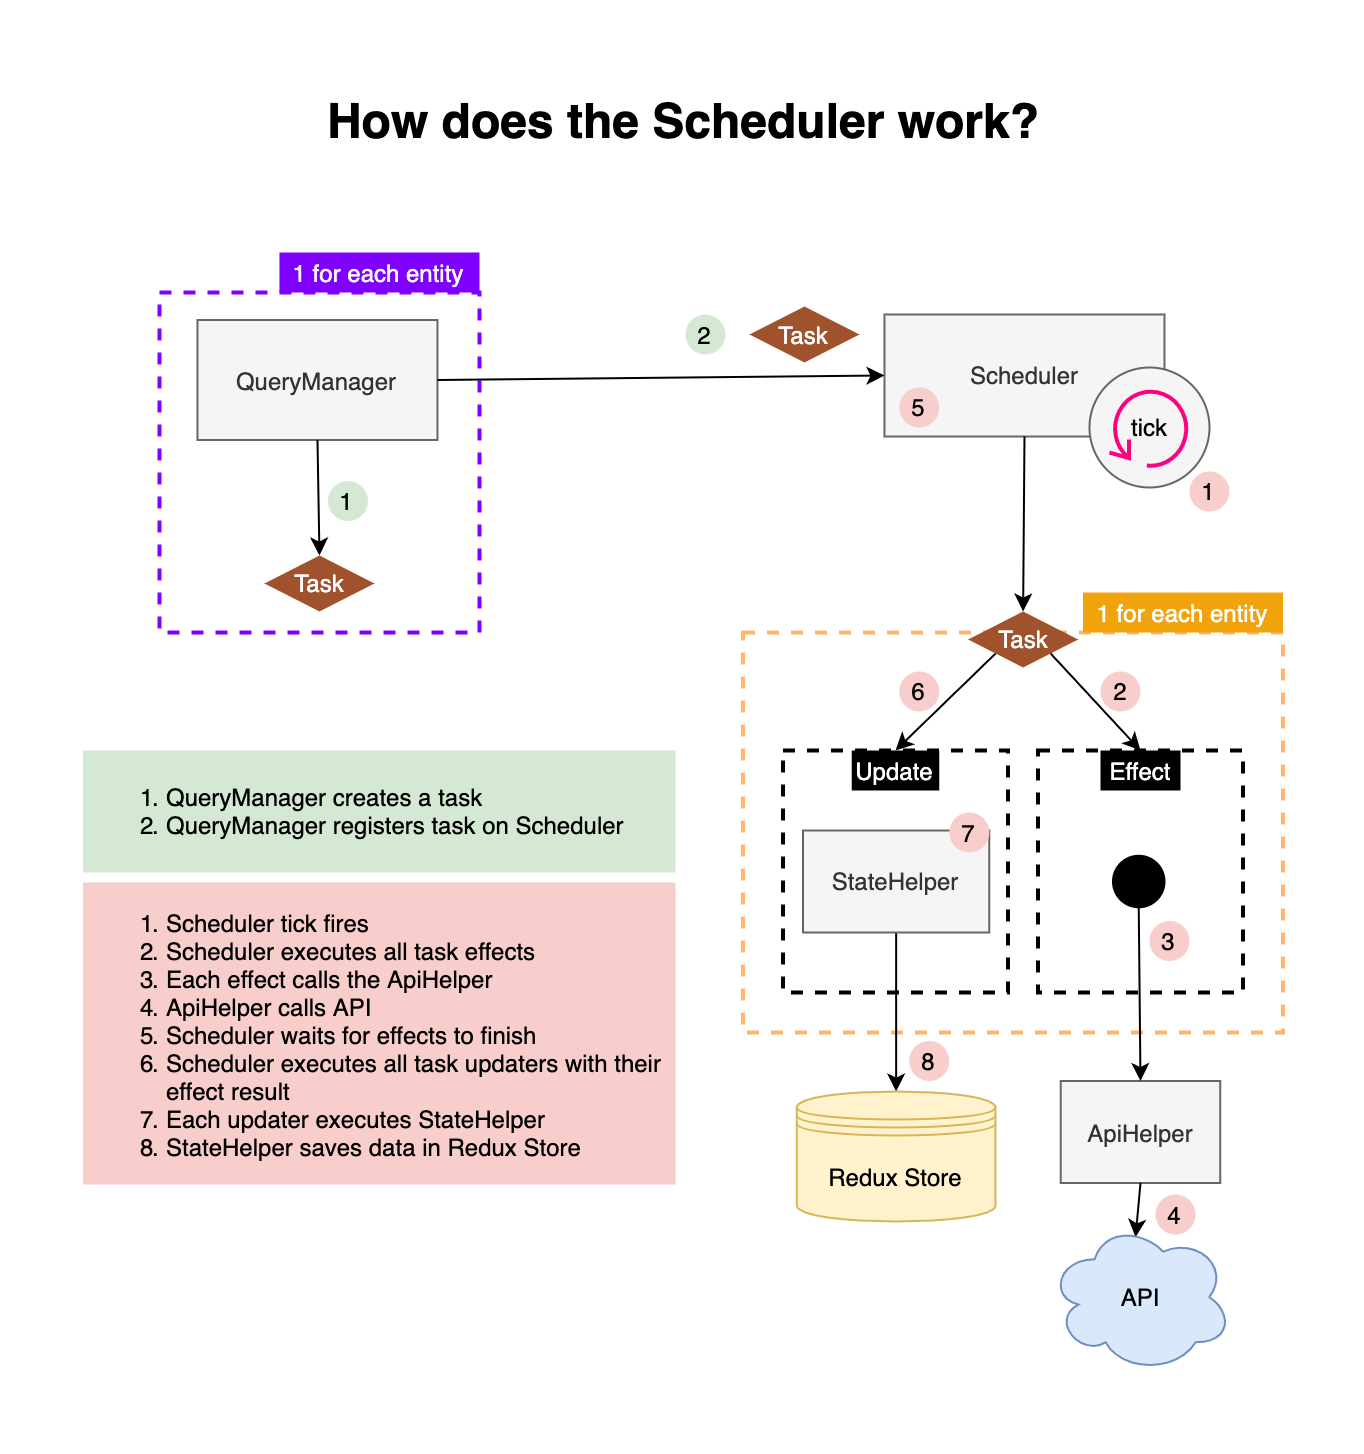

The diagram above was exported from draw.io. Its source (the exported page's mxGraphModel, read from the mxfile embedded in the PNG):
<mxGraphModel dx="1137" dy="611" grid="1" gridSize="10" guides="1" tooltips="1" connect="1" arrows="1" fold="1" page="1" pageScale="1" pageWidth="1169" pageHeight="827" math="0" shadow="0">
  <root>
    <mxCell id="0" />
    <mxCell id="1" parent="0" />
    <mxCell id="M077CeetCju3HIXt4Syk-1" value="" style="rounded=0;whiteSpace=wrap;html=1;fontColor=#FFFFFF;strokeWidth=2;strokeColor=#FFB570;dashed=1;" parent="1" vertex="1">
      <mxGeometry x="615" y="305.75" width="270" height="200" as="geometry" />
    </mxCell>
    <mxCell id="7jK6sp7hK5_15Q3kwuUP-140" value="" style="rounded=0;whiteSpace=wrap;html=1;fontColor=#FFFFFF;strokeWidth=2;dashed=1;strokeColor=#7F00FF;fillColor=none;" parent="1" vertex="1">
      <mxGeometry x="323.24" y="135.75" width="160" height="170" as="geometry" />
    </mxCell>
    <mxCell id="xomZxtXsx8mHrPZNWI-x-6" value="QueryManager" style="whiteSpace=wrap;html=1;rounded=0;fillColor=#f5f5f5;strokeColor=#666666;fontColor=#333333;" parent="1" vertex="1">
      <mxGeometry x="342.24" y="149.5" width="120" height="60" as="geometry" />
    </mxCell>
    <mxCell id="xomZxtXsx8mHrPZNWI-x-24" value="Scheduler" style="whiteSpace=wrap;html=1;rounded=0;fillColor=#f5f5f5;strokeColor=#666666;fontColor=#333333;" parent="1" vertex="1">
      <mxGeometry x="685.74" y="146.75" width="140" height="61" as="geometry" />
    </mxCell>
    <mxCell id="7jK6sp7hK5_15Q3kwuUP-4" value="" style="endArrow=classic;html=1;exitX=1;exitY=0.5;exitDx=0;exitDy=0;entryX=0;entryY=0.5;entryDx=0;entryDy=0;startArrow=none;" parent="1" source="xomZxtXsx8mHrPZNWI-x-6" target="xomZxtXsx8mHrPZNWI-x-24" edge="1">
      <mxGeometry width="50" height="50" relative="1" as="geometry">
        <mxPoint x="625.74" y="180.0000000000001" as="sourcePoint" />
        <mxPoint x="540.99" y="374" as="targetPoint" />
      </mxGeometry>
    </mxCell>
    <mxCell id="7jK6sp7hK5_15Q3kwuUP-128" value="&lt;font color=&quot;#000000&quot;&gt;How does the Scheduler work?&lt;/font&gt;" style="text;strokeColor=none;fillColor=none;html=1;fontSize=24;fontStyle=1;verticalAlign=middle;align=center;fontColor=#FFFFFF;" parent="1" vertex="1">
      <mxGeometry x="395" y="30" width="380" height="40" as="geometry" />
    </mxCell>
    <mxCell id="7jK6sp7hK5_15Q3kwuUP-137" value="" style="endArrow=classic;html=1;exitX=0.5;exitY=1;exitDx=0;exitDy=0;entryX=0.5;entryY=0;entryDx=0;entryDy=0;" parent="1" source="xomZxtXsx8mHrPZNWI-x-6" target="M077CeetCju3HIXt4Syk-18" edge="1">
      <mxGeometry width="50" height="50" relative="1" as="geometry">
        <mxPoint x="461.74" y="413" as="sourcePoint" />
        <mxPoint x="411.3699999999999" y="299" as="targetPoint" />
      </mxGeometry>
    </mxCell>
    <mxCell id="7jK6sp7hK5_15Q3kwuUP-138" value="" style="ellipse;whiteSpace=wrap;html=1;aspect=fixed;strokeWidth=1;fillColor=#f5f5f5;strokeColor=#666666;fontColor=#333333;" parent="1" vertex="1">
      <mxGeometry x="788.24" y="173.25" width="60" height="60" as="geometry" />
    </mxCell>
    <mxCell id="7jK6sp7hK5_15Q3kwuUP-118" value="tick" style="shape=mxgraph.bpmn.loop;html=1;outlineConnect=0;fontColor=#000000;strokeWidth=2;strokeColor=#FF0080;fillColor=none;" parent="1" vertex="1">
      <mxGeometry x="798.24" y="183.25" width="40" height="40" as="geometry" />
    </mxCell>
    <mxCell id="7jK6sp7hK5_15Q3kwuUP-139" value="&lt;font style=&quot;font-size: 12px&quot;&gt;Task&lt;/font&gt;" style="rhombus;whiteSpace=wrap;html=1;dashed=1;dashPattern=1 1;strokeWidth=2;fillColor=#a0522d;fontColor=#ffffff;strokeColor=none;" parent="1" vertex="1">
      <mxGeometry x="618.24" y="142.75" width="55" height="28" as="geometry" />
    </mxCell>
    <mxCell id="7jK6sp7hK5_15Q3kwuUP-141" value="1 for each entity" style="text;html=1;strokeColor=none;align=center;verticalAlign=middle;whiteSpace=wrap;rounded=0;dashed=1;fontColor=#FFFFFF;fillColor=#7F00FF;" parent="1" vertex="1">
      <mxGeometry x="383.23" y="115.75" width="100.01" height="20" as="geometry" />
    </mxCell>
    <mxCell id="Iq347oKlVBrvpWfJDl9Z-2" value="&lt;ol&gt;&lt;li&gt;Scheduler tick fires&lt;/li&gt;&lt;li&gt;Scheduler executes all task effects&lt;/li&gt;&lt;li&gt;Each effect calls the ApiHelper&lt;/li&gt;&lt;li&gt;ApiHelper calls API&lt;/li&gt;&lt;li&gt;Scheduler waits for effects to finish&lt;/li&gt;&lt;li&gt;Scheduler executes all task updaters with their effect result&lt;/li&gt;&lt;li&gt;Each updater executes StateHelper&lt;/li&gt;&lt;li&gt;StateHelper saves data in Redux Store&lt;/li&gt;&lt;/ol&gt;" style="text;html=1;whiteSpace=wrap;verticalAlign=middle;overflow=hidden;strokeWidth=2;align=left;fillColor=#f8cecc;dashed=1;dashPattern=1 1;" parent="1" vertex="1">
      <mxGeometry x="285" y="430.75" width="296.24" height="151" as="geometry" />
    </mxCell>
    <mxCell id="Iq347oKlVBrvpWfJDl9Z-3" value="1" style="ellipse;whiteSpace=wrap;html=1;aspect=fixed;strokeWidth=2;fillColor=#f8cecc;strokeColor=none;" parent="1" vertex="1">
      <mxGeometry x="838.24" y="225.25" width="20" height="20" as="geometry" />
    </mxCell>
    <mxCell id="Iq347oKlVBrvpWfJDl9Z-14" value="" style="endArrow=classic;html=1;exitX=0.5;exitY=1;exitDx=0;exitDy=0;entryX=0.5;entryY=0;entryDx=0;entryDy=0;" parent="1" source="xomZxtXsx8mHrPZNWI-x-24" target="M077CeetCju3HIXt4Syk-10" edge="1">
      <mxGeometry width="50" height="50" relative="1" as="geometry">
        <mxPoint x="752.0000000000002" y="313.2499999999999" as="sourcePoint" />
        <mxPoint x="755.75" y="282.25" as="targetPoint" />
      </mxGeometry>
    </mxCell>
    <mxCell id="arJwa5OOOH2P9HBLt8MS-1" value="&lt;ol&gt;&lt;li&gt;QueryManager creates a task&lt;/li&gt;&lt;li&gt;QueryManager registers task on Scheduler&lt;/li&gt;&lt;/ol&gt;" style="text;html=1;whiteSpace=wrap;verticalAlign=middle;overflow=hidden;strokeWidth=2;align=left;fillColor=#d5e8d4;dashed=1;dashPattern=1 1;" parent="1" vertex="1">
      <mxGeometry x="285" y="364.75" width="296.24" height="61" as="geometry" />
    </mxCell>
    <mxCell id="arJwa5OOOH2P9HBLt8MS-2" value="1" style="ellipse;whiteSpace=wrap;html=1;aspect=fixed;strokeWidth=2;fillColor=#d5e8d4;strokeColor=none;" parent="1" vertex="1">
      <mxGeometry x="407.49" y="230" width="20" height="20" as="geometry" />
    </mxCell>
    <mxCell id="arJwa5OOOH2P9HBLt8MS-4" value="2" style="ellipse;whiteSpace=wrap;html=1;aspect=fixed;strokeWidth=2;fillColor=#d5e8d4;strokeColor=none;" parent="1" vertex="1">
      <mxGeometry x="586.24" y="146.75" width="20" height="20" as="geometry" />
    </mxCell>
    <mxCell id="M077CeetCju3HIXt4Syk-2" value="" style="rounded=0;whiteSpace=wrap;html=1;dashed=1;fontColor=#FFFFFF;strokeColor=#000000;strokeWidth=2;fillColor=none;" parent="1" vertex="1">
      <mxGeometry x="635" y="364.75" width="112.5" height="121" as="geometry" />
    </mxCell>
    <mxCell id="M077CeetCju3HIXt4Syk-3" value="" style="rounded=0;whiteSpace=wrap;html=1;dashed=1;fontColor=#FFFFFF;strokeColor=#000000;strokeWidth=2;fillColor=none;" parent="1" vertex="1">
      <mxGeometry x="762.5" y="364.75" width="102.5" height="121" as="geometry" />
    </mxCell>
    <mxCell id="M077CeetCju3HIXt4Syk-4" value="&lt;font style=&quot;font-size: 12px&quot;&gt;ApiHelper&lt;/font&gt;" style="whiteSpace=wrap;html=1;rounded=0;fillColor=#f5f5f5;strokeColor=#666666;fontColor=#333333;" parent="1" vertex="1">
      <mxGeometry x="773.87" y="530" width="79.75" height="51" as="geometry" />
    </mxCell>
    <mxCell id="M077CeetCju3HIXt4Syk-5" value="Effect" style="text;html=1;strokeColor=none;align=center;verticalAlign=middle;whiteSpace=wrap;rounded=0;dashed=1;fillColor=#000000;fontColor=#FFFFFF;" parent="1" vertex="1">
      <mxGeometry x="793.75" y="364.75" width="40" height="20" as="geometry" />
    </mxCell>
    <mxCell id="M077CeetCju3HIXt4Syk-6" value="Update" style="text;html=1;strokeColor=none;align=center;verticalAlign=middle;whiteSpace=wrap;rounded=0;dashed=1;fontColor=#FFFFFF;fillColor=#000000;" parent="1" vertex="1">
      <mxGeometry x="669.3700000000001" y="364.75" width="43.75" height="20" as="geometry" />
    </mxCell>
    <mxCell id="M077CeetCju3HIXt4Syk-7" value="" style="endArrow=classic;html=1;exitX=0.5;exitY=1;exitDx=0;exitDy=0;entryX=0.473;entryY=0.104;entryDx=0;entryDy=0;entryPerimeter=0;" parent="1" source="M077CeetCju3HIXt4Syk-4" target="M077CeetCju3HIXt4Syk-12" edge="1">
      <mxGeometry width="50" height="50" relative="1" as="geometry">
        <mxPoint x="625.8299999999999" y="343.75" as="sourcePoint" />
        <mxPoint x="713.8125" y="428.4499999999998" as="targetPoint" />
      </mxGeometry>
    </mxCell>
    <mxCell id="M077CeetCju3HIXt4Syk-8" value="" style="endArrow=classic;html=1;entryX=0.5;entryY=0;entryDx=0;entryDy=0;exitX=0.5;exitY=1;exitDx=0;exitDy=0;" parent="1" source="M077CeetCju3HIXt4Syk-9" target="M077CeetCju3HIXt4Syk-11" edge="1">
      <mxGeometry width="50" height="50" relative="1" as="geometry">
        <mxPoint x="460.76" y="388.25" as="sourcePoint" />
        <mxPoint x="542.635" y="389.75" as="targetPoint" />
      </mxGeometry>
    </mxCell>
    <mxCell id="M077CeetCju3HIXt4Syk-9" value="&lt;font style=&quot;font-size: 12px&quot;&gt;StateHelper&lt;/font&gt;" style="whiteSpace=wrap;html=1;rounded=0;fillColor=#f5f5f5;strokeColor=#666666;fontColor=#333333;" parent="1" vertex="1">
      <mxGeometry x="645" y="404.75" width="93.13" height="51" as="geometry" />
    </mxCell>
    <mxCell id="M077CeetCju3HIXt4Syk-10" value="&lt;font style=&quot;font-size: 12px&quot;&gt;Task&lt;/font&gt;" style="rhombus;whiteSpace=wrap;html=1;dashed=1;dashPattern=1 1;strokeWidth=2;fillColor=#a0522d;fontColor=#ffffff;strokeColor=none;" parent="1" vertex="1">
      <mxGeometry x="727.56" y="295.25" width="55" height="28" as="geometry" />
    </mxCell>
    <mxCell id="M077CeetCju3HIXt4Syk-11" value="&lt;font style=&quot;line-height: 120% ; font-size: 12px&quot;&gt;Redux Store&lt;/font&gt;" style="shape=datastore;whiteSpace=wrap;html=1;strokeWidth=1;fillColor=#fff2cc;strokeColor=#d6b656;" parent="1" vertex="1">
      <mxGeometry x="641.9099999999999" y="535.25" width="99.32" height="65" as="geometry" />
    </mxCell>
    <mxCell id="M077CeetCju3HIXt4Syk-12" value="&lt;font style=&quot;font-size: 12px&quot;&gt;API&lt;/font&gt;" style="ellipse;shape=cloud;whiteSpace=wrap;html=1;strokeWidth=1;perimeterSpacing=0;fillColor=#dae8fc;strokeColor=#6c8ebf;" parent="1" vertex="1">
      <mxGeometry x="767.9" y="600.25" width="91.69" height="75.5" as="geometry" />
    </mxCell>
    <mxCell id="M077CeetCju3HIXt4Syk-13" value="" style="endArrow=classic;html=1;exitX=0;exitY=1;exitDx=0;exitDy=0;entryX=0.5;entryY=0;entryDx=0;entryDy=0;" parent="1" source="M077CeetCju3HIXt4Syk-10" target="M077CeetCju3HIXt4Syk-6" edge="1">
      <mxGeometry width="50" height="50" relative="1" as="geometry">
        <mxPoint x="818.5000000000002" y="448.75" as="sourcePoint" />
        <mxPoint x="822.1250000000002" y="567.95" as="targetPoint" />
      </mxGeometry>
    </mxCell>
    <mxCell id="M077CeetCju3HIXt4Syk-14" value="" style="endArrow=classic;html=1;exitX=1;exitY=1;exitDx=0;exitDy=0;entryX=0.5;entryY=0;entryDx=0;entryDy=0;" parent="1" source="M077CeetCju3HIXt4Syk-10" target="M077CeetCju3HIXt4Syk-5" edge="1">
      <mxGeometry width="50" height="50" relative="1" as="geometry">
        <mxPoint x="828.5000000000002" y="458.75" as="sourcePoint" />
        <mxPoint x="832.1250000000002" y="577.95" as="targetPoint" />
      </mxGeometry>
    </mxCell>
    <mxCell id="M077CeetCju3HIXt4Syk-15" value="3" style="ellipse;whiteSpace=wrap;html=1;aspect=fixed;strokeWidth=2;fillColor=#f8cecc;strokeColor=none;" parent="1" vertex="1">
      <mxGeometry x="818.24" y="450" width="20" height="20" as="geometry" />
    </mxCell>
    <mxCell id="M077CeetCju3HIXt4Syk-16" value="7" style="ellipse;whiteSpace=wrap;html=1;aspect=fixed;strokeWidth=2;fillColor=#f8cecc;strokeColor=none;" parent="1" vertex="1">
      <mxGeometry x="718.1299999999999" y="395.75" width="20" height="20" as="geometry" />
    </mxCell>
    <mxCell id="M077CeetCju3HIXt4Syk-18" value="&lt;font style=&quot;font-size: 12px&quot;&gt;Task&lt;/font&gt;" style="rhombus;whiteSpace=wrap;html=1;dashed=1;dashPattern=1 1;strokeWidth=2;fillColor=#a0522d;fontColor=#ffffff;strokeColor=none;" parent="1" vertex="1">
      <mxGeometry x="375.74" y="267.25" width="55" height="28" as="geometry" />
    </mxCell>
    <mxCell id="Iq347oKlVBrvpWfJDl9Z-5" value="2" style="ellipse;whiteSpace=wrap;html=1;aspect=fixed;strokeWidth=2;fillColor=#f8cecc;strokeColor=none;" parent="1" vertex="1">
      <mxGeometry x="793.75" y="325.25" width="20" height="20" as="geometry" />
    </mxCell>
    <mxCell id="Iq347oKlVBrvpWfJDl9Z-7" value="6" style="ellipse;whiteSpace=wrap;html=1;aspect=fixed;strokeWidth=2;fillColor=#f8cecc;strokeColor=none;" parent="1" vertex="1">
      <mxGeometry x="693.1199999999999" y="325.25" width="20" height="20" as="geometry" />
    </mxCell>
    <mxCell id="M077CeetCju3HIXt4Syk-19" value="1 for each entity" style="text;html=1;align=center;verticalAlign=middle;whiteSpace=wrap;rounded=0;dashed=1;fillColor=#f0a30a;fontColor=#ffffff;" parent="1" vertex="1">
      <mxGeometry x="784.99" y="285.75" width="100.01" height="20" as="geometry" />
    </mxCell>
    <mxCell id="M077CeetCju3HIXt4Syk-21" value="8" style="ellipse;whiteSpace=wrap;html=1;aspect=fixed;strokeWidth=2;fillColor=#f8cecc;strokeColor=none;" parent="1" vertex="1">
      <mxGeometry x="698.1299999999999" y="510" width="20" height="20" as="geometry" />
    </mxCell>
    <mxCell id="M077CeetCju3HIXt4Syk-22" value="4" style="ellipse;whiteSpace=wrap;html=1;aspect=fixed;strokeWidth=2;fillColor=#f8cecc;strokeColor=none;" parent="1" vertex="1">
      <mxGeometry x="821.2399999999999" y="586.75" width="20" height="20" as="geometry" />
    </mxCell>
    <mxCell id="M077CeetCju3HIXt4Syk-20" value="5" style="ellipse;whiteSpace=wrap;html=1;aspect=fixed;strokeWidth=2;fillColor=#f8cecc;strokeColor=none;" parent="1" vertex="1">
      <mxGeometry x="693.1199999999999" y="183.25" width="20" height="20" as="geometry" />
    </mxCell>
    <mxCell id="ClVCDJLILWJxDwPB_O6c-1" value="" style="ellipse;whiteSpace=wrap;html=1;aspect=fixed;fillColor=#000000;" vertex="1" parent="1">
      <mxGeometry x="799.99" y="417.38" width="25.75" height="25.75" as="geometry" />
    </mxCell>
    <mxCell id="ClVCDJLILWJxDwPB_O6c-2" value="" style="endArrow=classic;html=1;exitX=0.5;exitY=1;exitDx=0;exitDy=0;entryX=0.5;entryY=0;entryDx=0;entryDy=0;" edge="1" parent="1" source="ClVCDJLILWJxDwPB_O6c-1" target="M077CeetCju3HIXt4Syk-4">
      <mxGeometry width="50" height="50" relative="1" as="geometry">
        <mxPoint x="965.125" y="465.75" as="sourcePoint" />
        <mxPoint x="966.6793700000003" y="547.8520000000001" as="targetPoint" />
      </mxGeometry>
    </mxCell>
  </root>
</mxGraphModel>